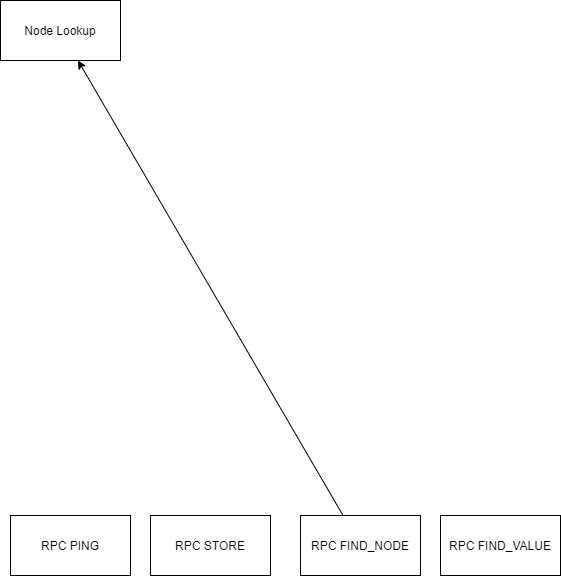

The diagram above was exported from draw.io. Its source (the exported page's mxGraphModel, read from the mxfile embedded in the PNG):
<mxGraphModel dx="1422" dy="762" grid="1" gridSize="10" guides="1" tooltips="1" connect="1" arrows="1" fold="1" page="1" pageScale="1" pageWidth="827" pageHeight="1169" math="0" shadow="0">
  <root>
    <mxCell id="0" />
    <mxCell id="1" parent="0" />
    <mxCell id="1osh8KK9zgM9wE_HcQ0h-1" value="RPC PING" style="rounded=0;whiteSpace=wrap;html=1;" parent="1" vertex="1">
      <mxGeometry x="100" y="585" width="120" height="60" as="geometry" />
    </mxCell>
    <mxCell id="1osh8KK9zgM9wE_HcQ0h-2" value="RPC STORE" style="rounded=0;whiteSpace=wrap;html=1;" parent="1" vertex="1">
      <mxGeometry x="240" y="585" width="120" height="60" as="geometry" />
    </mxCell>
    <mxCell id="1osh8KK9zgM9wE_HcQ0h-3" value="RPC FIND_NODE" style="rounded=0;whiteSpace=wrap;html=1;" parent="1" vertex="1">
      <mxGeometry x="390" y="585" width="120" height="60" as="geometry" />
    </mxCell>
    <mxCell id="1osh8KK9zgM9wE_HcQ0h-4" value="RPC FIND_VALUE" style="rounded=0;whiteSpace=wrap;html=1;" parent="1" vertex="1">
      <mxGeometry x="530" y="585" width="120" height="60" as="geometry" />
    </mxCell>
    <mxCell id="1osh8KK9zgM9wE_HcQ0h-5" value="" style="endArrow=classic;html=1;" parent="1" source="1osh8KK9zgM9wE_HcQ0h-3" target="1osh8KK9zgM9wE_HcQ0h-6" edge="1">
      <mxGeometry width="50" height="50" relative="1" as="geometry">
        <mxPoint x="390" y="390" as="sourcePoint" />
        <mxPoint x="210" y="430" as="targetPoint" />
      </mxGeometry>
    </mxCell>
    <mxCell id="1osh8KK9zgM9wE_HcQ0h-6" value="Node Lookup" style="rounded=0;whiteSpace=wrap;html=1;" parent="1" vertex="1">
      <mxGeometry x="90" y="70" width="120" height="60" as="geometry" />
    </mxCell>
  </root>
</mxGraphModel>